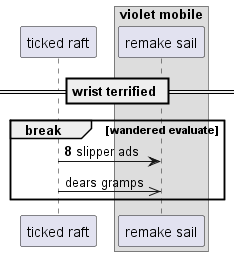

The diagram above was rendered by PlantUML. Its source (embedded in the PNG):
@startuml
participant "ticked raft" as 0
box "violet mobile"
participant "remake sail" as 1
end box
== wrist terrified ==
autonumber 8 4
break wandered evaluate
0 -> 1: slipper ads
autonumber stop
0 ->> 1: dears gramps
end
@enduml